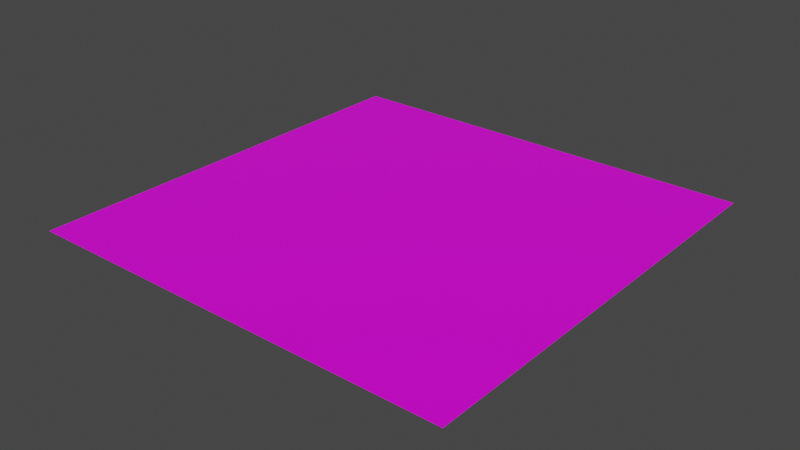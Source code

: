 # Source: map.blend  (saved by Blender 2.82.7; exported with 4.5.12 LTS)
import bpy
from mathutils import Matrix  # noqa: F401  (used for matrix-valued properties, if any)

bpy.ops.wm.read_factory_settings(use_empty=True)
scene = bpy.context.scene
scene.name = 'Scene'

# ---- collections
col_collection = bpy.data.collections.new('Collection'); scene.collection.children.link(col_collection)

# ---- images (referenced by path relative to the original .blend; pixels are not part of the script)
import os
ASSET_DIR = os.environ.get("B2B_ASSET_DIR", "")  # directory of the original .blend (textures are referenced by path, not embedded)
HERE = os.path.dirname(os.path.abspath(__file__))  # packed textures are extracted next to this script under _unpacked/

def load_image(name, relpath, width, height, colorspace="sRGB"):
    """Load a texture the original file referenced (path relative to the .blend, or extracted next to this script)."""
    p = next((c for c in (os.path.join(HERE, relpath), os.path.join(ASSET_DIR, relpath)) if relpath and os.path.exists(c)), "")
    if p:
        img = bpy.data.images.load(p, check_existing=True)
        img.name = name
    else:  # same state as the original file: an image datablock whose file is absent (Cycles renders it pink)
        img = bpy.data.images.new(name, width, height)
        img.source = "FILE"
        img.filepath = "//" + (relpath or name)
    img.colorspace_settings.name = colorspace
    return img
img_serf_greenhouse_cropped_png_001 = load_image('serf_greenhouse_cropped.png.001', 'serf_greenhouse_cropped.png', 1024, 1024, 'sRGB')

# ---- materials (node trees are filled in below, after node groups)
mat_material = bpy.data.materials.new('Material')
mat_material.alpha_threshold = 0.0
mat_material.use_transparent_shadow = False
mat_material.line_color = (0.0, 0.0, 0.0, 1.0)

# ---- material node trees
mat_material.use_nodes = True; mat_material.node_tree.nodes.clear()
_N = mat_material.node_tree.nodes; _L = mat_material.node_tree.links
n0 = _N.new('ShaderNodeOutputMaterial'); n0.name = 'Material Output'; n0.location = (300, 300)
n1 = _N.new('ShaderNodeBsdfPrincipled'); n1.name = 'Principled BSDF'; n1.location = (10, 300)
n1.distribution = 'GGX'
n1.subsurface_method = 'BURLEY'
n1.inputs[2].default_value = 0.4
n1.inputs[3].default_value = 1.45
n1.inputs[27].default_value = (0.0, 0.0, 0.0, 1.0)
n1.inputs[28].default_value = 1.0
n2 = _N.new('ShaderNodeTexImage'); n2.name = 'Image Texture'; n2.location = (-280, 280)
n2.image = img_serf_greenhouse_cropped_png_001
_L.new(n1.outputs[0], n0.inputs[0])
_L.new(n2.outputs[0], n1.inputs[0])
n0.is_active_output = True

# ---- world
world_world = bpy.data.worlds.new('World'); scene.world = world_world
world_world.use_nodes = True; world_world.node_tree.nodes.clear()
_N = world_world.node_tree.nodes; _L = world_world.node_tree.links
n0 = _N.new('ShaderNodeOutputWorld'); n0.name = 'World Output'; n0.location = (300, 300)
n1 = _N.new('ShaderNodeBackground'); n1.name = 'Background'; n1.location = (10, 300)
n1.inputs[0].default_value = (0.05088, 0.05088, 0.05088, 1.0)
_L.new(n1.outputs[0], n0.inputs[0])
n0.is_active_output = True
world_world.color = (0.05088, 0.05088, 0.05088)
world_world.use_sun_shadow = False
world_world.sun_shadow_jitter_overblur = 0.0

# ---- meshes
me_plane = bpy.data.meshes.new('Plane')
me_plane.from_pydata([(-1.0, -1.0, 0.0), (1.0, -1.0, 0.0), (-1.0, 1.0, 0.0), (1.0, 1.0, 0.0)], [], [(0, 1, 3, 2)])
_uv = me_plane.uv_layers.new(name='UVMap')
_uv.uv.foreach_set('vector', [0.0, 0.0, 1.0, 0.0, 1.0, 1.0, 0.0, 1.0])
me_plane.materials.append(mat_material)
me_plane.use_remesh_fix_poles = True
me_plane.use_remesh_preserve_attributes = False
me_plane.use_mirror_vertex_groups = False
me_plane.update()

# ---- objects
ob_plane = bpy.data.objects.new('Plane', me_plane)

# ---- transforms, parenting, visibility, modifiers, constraints
ob_plane.location = (0.0, 0.0, 0.0)
ob_plane.scale = (75.0, 75.0, 1.0)
ob_plane.lineart.crease_threshold = 0.0
_m = ob_plane.modifiers.new('Subdivision', 'SUBSURF')
_m.uv_smooth = 'PRESERVE_CORNERS'
_m.subdivision_type = 'SIMPLE'
_m.levels = 9
_m.render_levels = 9
_m.show_only_control_edges = False
_m = ob_plane.modifiers.new('Displace', 'DISPLACE')
_m.strength = 5.8

# ---- collection membership
col_collection.objects.link(ob_plane)

# ---- scene / render settings (as saved in the file)
scene.frame_start = 1; scene.frame_end = 250; scene.frame_set(1)
scene.render.engine = 'BLENDER_EEVEE_NEXT'
scene.cycles.use_denoising = False
scene.cycles.samples = 128
scene.cycles.sampling_pattern = 'TABULATED_SOBOL'
scene.cycles.use_adaptive_sampling = False
scene.cycles.use_light_tree = False
scene.view_settings.view_transform = 'Filmic'
bpy.context.view_layer.update()

# ---- added for rendering (the .blend has no active camera and no usable light): camera, sun
cam_auto = bpy.data.cameras.new('AutoCamera')
cam_auto.lens = 50.0
cam_auto.sensor_width = 36.0
cam_auto.clip_end = 3444.52
ob_auto_camera = bpy.data.objects.new('AutoCamera', cam_auto)
scene.collection.objects.link(ob_auto_camera)
ob_auto_camera.location = (196.27, -235.524, 157.016)
ob_auto_camera.rotation_euler = (1.09748, -7.21219e-08, 0.694738)
scene.camera = ob_auto_camera
light_auto_sun = bpy.data.lights.new('AutoSun', 'SUN')
light_auto_sun.energy = 3.0
light_auto_sun.angle = 0.0523599
ob_auto_sun = bpy.data.objects.new('AutoSun', light_auto_sun)
scene.collection.objects.link(ob_auto_sun)
ob_auto_sun.rotation_euler = (0.872665, 0.174533, 0.523599)
bpy.context.view_layer.update()
